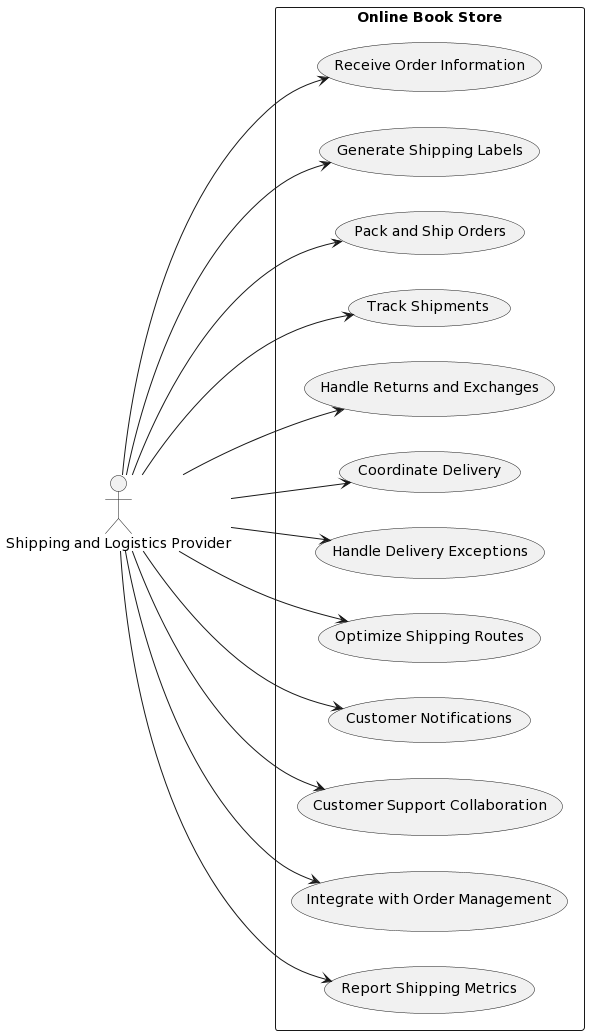

The diagram above was rendered by PlantUML. Its source (embedded in the PNG):
@startuml
left to right direction
skinparam packageStyle rectangle

actor "Shipping and Logistics Provider" as Provider

rectangle "Online Book Store" {
  Provider --> (Receive Order Information)
  Provider --> (Generate Shipping Labels)
  Provider --> (Pack and Ship Orders)
  Provider --> (Track Shipments)
  Provider --> (Handle Returns and Exchanges)
  Provider --> (Coordinate Delivery)
  Provider --> (Handle Delivery Exceptions)
  Provider --> (Optimize Shipping Routes)
  Provider --> (Customer Notifications)
  Provider --> (Customer Support Collaboration)
  Provider --> (Integrate with Order Management)
  Provider --> (Report Shipping Metrics)
}
@enduml